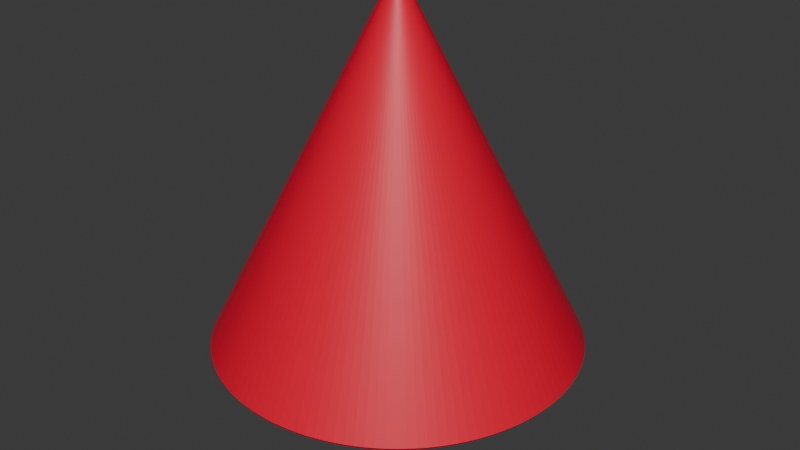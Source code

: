 # Source: cono2.blend  (saved by Blender 4.2.66; exported with 4.5.12 LTS)
import bpy
from mathutils import Matrix  # noqa: F401  (used for matrix-valued properties, if any)

bpy.ops.wm.read_factory_settings(use_empty=True)
scene = bpy.context.scene
scene.name = 'Scene'

# ---- collections
col_collection = bpy.data.collections.new('Collection'); scene.collection.children.link(col_collection)

# ---- materials (node trees are filled in below, after node groups)
mat_material_001 = bpy.data.materials.new('Material.001')

# ---- material node trees
mat_material_001.use_nodes = True; mat_material_001.node_tree.nodes.clear()
_N = mat_material_001.node_tree.nodes; _L = mat_material_001.node_tree.links
n0 = _N.new('ShaderNodeBsdfPrincipled'); n0.name = 'Principled BSDF'; n0.location = (10, 300)
n0.inputs[0].default_value = (0.8004, 0.0, 0.03067, 1.0)
n1 = _N.new('ShaderNodeOutputMaterial'); n1.name = 'Material Output'; n1.location = (300, 300)
_L.new(n0.outputs[0], n1.inputs[0])
n1.is_active_output = True

# ---- world
world_world = bpy.data.worlds.new('World'); scene.world = world_world
world_world.use_nodes = True; world_world.node_tree.nodes.clear()
_N = world_world.node_tree.nodes; _L = world_world.node_tree.links
n0 = _N.new('ShaderNodeOutputWorld'); n0.name = 'World Output'; n0.location = (300, 300)
n1 = _N.new('ShaderNodeBackground'); n1.name = 'Background'; n1.location = (10, 300)
n1.inputs[0].default_value = (0.05088, 0.05088, 0.05088, 1.0)
_L.new(n1.outputs[0], n0.inputs[0])
n0.is_active_output = True
world_world.color = (0.05088, 0.05088, 0.05088)
world_world.sun_shadow_jitter_overblur = 0.0

# ---- meshes
me_cone_002 = bpy.data.meshes.new('Cone.002')
me_cone_002.from_pydata([(0.0, 0.0, 1.0), (2.91e-11, 0.9811, -1.0), (0.0, 0.9915, -0.9831), (0.04814, 0.9799, -1.0), (0.04865, 0.9903, -0.9831), (0.09616, 0.9763, -1.0), (0.09719, 0.9868, -0.9831), (0.144, 0.9705, -1.0), (0.1455, 0.9808, -0.9831), (0.1914, 0.9622, -1.0), (0.1934, 0.9725, -0.9831), (0.2384, 0.9517, -1.0), (0.2409, 0.9618, -0.9831), (0.2848, 0.9388, -1.0), (0.2878, 0.9488, -0.9831), (0.3305, 0.9237, -1.0), (0.334, 0.9336, -0.9831), (0.3754, 0.9064, -1.0), (0.3794, 0.9161, -0.9831), (0.4195, 0.8869, -1.0), (0.4239, 0.8963, -0.9831), (0.4625, 0.8652, -1.0), (0.4674, 0.8745, -0.9831), (0.5044, 0.8415, -1.0), (0.5098, 0.8505, -0.9831), (0.5451, 0.8157, -1.0), (0.5509, 0.8244, -0.9831), (0.5844, 0.788, -1.0), (0.5907, 0.7964, -0.9831), (0.6224, 0.7584, -1.0), (0.629, 0.7665, -0.9831), (0.6588, 0.7269, -1.0), (0.6659, 0.7347, -0.9831), (0.6937, 0.6937, -1.0), (0.7011, 0.7011, -0.9831), (0.7269, 0.6588, -1.0), (0.7347, 0.6659, -0.9831), (0.7584, 0.6224, -1.0), (0.7665, 0.629, -0.9831), (0.788, 0.5844, -1.0), (0.7964, 0.5907, -0.9831), (0.8157, 0.5451, -1.0), (0.8244, 0.5509, -0.9831), (0.8415, 0.5044, -1.0), (0.8505, 0.5098, -0.9831), (0.8652, 0.4625, -1.0), (0.8745, 0.4674, -0.9831), (0.8869, 0.4195, -1.0), (0.8963, 0.4239, -0.9831), (0.9064, 0.3754, -1.0), (0.9161, 0.3794, -0.9831), (0.9237, 0.3305, -1.0), (0.9336, 0.334, -0.9831), (0.9388, 0.2848, -1.0), (0.9488, 0.2878, -0.9831), (0.9517, 0.2384, -1.0), (0.9618, 0.2409, -0.9831), (0.9622, 0.1914, -1.0), (0.9725, 0.1934, -0.9831), (0.9705, 0.144, -1.0), (0.9808, 0.1455, -0.9831), (0.9763, 0.09616, -1.0), (0.9868, 0.09719, -0.9831), (0.9799, 0.04814, -1.0), (0.9903, 0.04865, -0.9831), (0.9811, -2.91e-11, -1.0), (0.9915, 0.0, -0.9831), (0.9799, -0.04814, -1.0), (0.9903, -0.04865, -0.9831), (0.9763, -0.09616, -1.0), (0.9868, -0.09719, -0.9831), (0.9705, -0.144, -1.0), (0.9808, -0.1455, -0.9831), (0.9622, -0.1914, -1.0), (0.9725, -0.1934, -0.9831), (0.9517, -0.2384, -1.0), (0.9618, -0.2409, -0.9831), (0.9388, -0.2848, -1.0), (0.9488, -0.2878, -0.9831), (0.9237, -0.3305, -1.0), (0.9336, -0.334, -0.9831), (0.9064, -0.3754, -1.0), (0.9161, -0.3794, -0.9831), (0.8869, -0.4195, -1.0), (0.8963, -0.4239, -0.9831), (0.8652, -0.4625, -1.0), (0.8745, -0.4674, -0.9831), (0.8415, -0.5044, -1.0), (0.8505, -0.5098, -0.9831), (0.8157, -0.5451, -1.0), (0.8244, -0.5509, -0.9831), (0.788, -0.5844, -1.0), (0.7964, -0.5907, -0.9831), (0.7584, -0.6224, -1.0), (0.7665, -0.629, -0.9831), (0.7269, -0.6588, -1.0), (0.7347, -0.6659, -0.9831), (0.6937, -0.6937, -1.0), (0.7011, -0.7011, -0.9831), (0.6588, -0.7269, -1.0), (0.6659, -0.7347, -0.9831), (0.6224, -0.7584, -1.0), (0.629, -0.7665, -0.9831), (0.5844, -0.788, -1.0), (0.5907, -0.7964, -0.9831), (0.5451, -0.8157, -1.0), (0.5509, -0.8244, -0.9831), (0.5044, -0.8415, -1.0), (0.5098, -0.8505, -0.9831), (0.4625, -0.8652, -1.0), (0.4674, -0.8745, -0.9831), (0.4195, -0.8869, -1.0), (0.4239, -0.8963, -0.9831), (0.3754, -0.9064, -1.0), (0.3794, -0.9161, -0.9831), (0.3305, -0.9237, -1.0), (0.334, -0.9336, -0.9831), (0.2848, -0.9388, -1.0), (0.2878, -0.9488, -0.9831), (0.2384, -0.9517, -1.0), (0.2409, -0.9618, -0.9831), (0.1914, -0.9622, -1.0), (0.1934, -0.9725, -0.9831), (0.144, -0.9705, -1.0), (0.1455, -0.9808, -0.9831), (0.09616, -0.9763, -1.0), (0.09719, -0.9868, -0.9831), (0.04814, -0.9799, -1.0), (0.04865, -0.9903, -0.9831), (-2.91e-11, -0.9811, -1.0), (0.0, -0.9915, -0.9831), (-0.04814, -0.9799, -1.0), (-0.04865, -0.9903, -0.9831), (-0.09616, -0.9763, -1.0), (-0.09719, -0.9868, -0.9831), (-0.144, -0.9705, -1.0), (-0.1455, -0.9808, -0.9831), (-0.1914, -0.9622, -1.0), (-0.1934, -0.9725, -0.9831), (-0.2384, -0.9517, -1.0), (-0.2409, -0.9618, -0.9831), (-0.2848, -0.9388, -1.0), (-0.2878, -0.9488, -0.9831), (-0.3305, -0.9237, -1.0), (-0.334, -0.9336, -0.9831), (-0.3754, -0.9064, -1.0), (-0.3794, -0.9161, -0.9831), (-0.4195, -0.8869, -1.0), (-0.4239, -0.8963, -0.9831), (-0.4625, -0.8652, -1.0), (-0.4674, -0.8745, -0.9831), (-0.5044, -0.8415, -1.0), (-0.5098, -0.8505, -0.9831), (-0.5451, -0.8157, -1.0), (-0.5509, -0.8244, -0.9831), (-0.5844, -0.788, -1.0), (-0.5907, -0.7964, -0.9831), (-0.6224, -0.7584, -1.0), (-0.629, -0.7665, -0.9831), (-0.6588, -0.7269, -1.0), (-0.6659, -0.7347, -0.9831), (-0.6937, -0.6937, -1.0), (-0.7011, -0.7011, -0.9831), (-0.7269, -0.6588, -1.0), (-0.7347, -0.6659, -0.9831), (-0.7584, -0.6224, -1.0), (-0.7665, -0.629, -0.9831), (-0.788, -0.5844, -1.0), (-0.7964, -0.5907, -0.9831), (-0.8157, -0.5451, -1.0), (-0.8244, -0.5509, -0.9831), (-0.8415, -0.5044, -1.0), (-0.8505, -0.5098, -0.9831), (-0.8652, -0.4625, -1.0), (-0.8745, -0.4674, -0.9831), (-0.8869, -0.4195, -1.0), (-0.8963, -0.4239, -0.9831), (-0.9064, -0.3754, -1.0), (-0.9161, -0.3794, -0.9831), (-0.9237, -0.3305, -1.0), (-0.9336, -0.334, -0.9831), (-0.9388, -0.2848, -1.0), (-0.9488, -0.2878, -0.9831), (-0.9517, -0.2384, -1.0), (-0.9618, -0.2409, -0.9831), (-0.9622, -0.1914, -1.0), (-0.9725, -0.1934, -0.9831), (-0.9705, -0.144, -1.0), (-0.9808, -0.1455, -0.9831), (-0.9763, -0.09616, -1.0), (-0.9868, -0.09719, -0.9831), (-0.9799, -0.04814, -1.0), (-0.9903, -0.04865, -0.9831), (-0.9811, 2.91e-11, -1.0), (-0.9915, 0.0, -0.9831), (-0.9799, 0.04814, -1.0), (-0.9903, 0.04865, -0.9831), (-0.9763, 0.09616, -1.0), (-0.9868, 0.09719, -0.9831), (-0.9705, 0.144, -1.0), (-0.9808, 0.1455, -0.9831), (-0.9622, 0.1914, -1.0), (-0.9725, 0.1934, -0.9831), (-0.9517, 0.2384, -1.0), (-0.9618, 0.2409, -0.9831), (-0.9388, 0.2848, -1.0), (-0.9488, 0.2878, -0.9831), (-0.9237, 0.3305, -1.0), (-0.9336, 0.334, -0.9831), (-0.9064, 0.3754, -1.0), (-0.9161, 0.3794, -0.9831), (-0.8869, 0.4195, -1.0), (-0.8963, 0.4239, -0.9831), (-0.8652, 0.4625, -1.0), (-0.8745, 0.4674, -0.9831), (-0.8415, 0.5044, -1.0), (-0.8505, 0.5098, -0.9831), (-0.8157, 0.5451, -1.0), (-0.8244, 0.5509, -0.9831), (-0.788, 0.5844, -1.0), (-0.7964, 0.5907, -0.9831), (-0.7584, 0.6224, -1.0), (-0.7665, 0.629, -0.9831), (-0.7269, 0.6588, -1.0), (-0.7347, 0.6659, -0.9831), (-0.6937, 0.6937, -1.0), (-0.7011, 0.7011, -0.9831), (-0.6588, 0.7269, -1.0), (-0.6659, 0.7347, -0.9831), (-0.6224, 0.7584, -1.0), (-0.629, 0.7665, -0.9831), (-0.5844, 0.788, -1.0), (-0.5907, 0.7964, -0.9831), (-0.5451, 0.8157, -1.0), (-0.5509, 0.8244, -0.9831), (-0.5044, 0.8415, -1.0), (-0.5098, 0.8505, -0.9831), (-0.4625, 0.8652, -1.0), (-0.4674, 0.8745, -0.9831), (-0.4195, 0.8869, -1.0), (-0.4239, 0.8963, -0.9831), (-0.3754, 0.9064, -1.0), (-0.3794, 0.9161, -0.9831), (-0.3305, 0.9237, -1.0), (-0.334, 0.9336, -0.9831), (-0.2848, 0.9388, -1.0), (-0.2878, 0.9488, -0.9831), (-0.2384, 0.9517, -1.0), (-0.2409, 0.9618, -0.9831), (-0.1914, 0.9622, -1.0), (-0.1934, 0.9725, -0.9831), (-0.144, 0.9705, -1.0), (-0.1455, 0.9808, -0.9831), (-0.09616, 0.9763, -1.0), (-0.09719, 0.9868, -0.9831), (-0.04814, 0.9799, -1.0), (-0.04865, 0.9903, -0.9831)], [], [(256, 0, 2), (6, 0, 8), (8, 0, 10), (10, 0, 12), (12, 0, 14), (14, 0, 16), (16, 0, 18), (18, 0, 20), (20, 0, 22), (22, 0, 24), (24, 0, 26), (26, 0, 28), (28, 0, 30), (30, 0, 32), (32, 0, 34), (34, 0, 36), (36, 0, 38), (38, 0, 40), (40, 0, 42), (42, 0, 44), (44, 0, 46), (46, 0, 48), (48, 0, 50), (50, 0, 52), (52, 0, 54), (54, 0, 56), (56, 0, 58), (58, 0, 60), (60, 0, 62), (62, 0, 64), (64, 0, 66), (66, 0, 68), (68, 0, 70), (70, 0, 72), (72, 0, 74), (74, 0, 76), (76, 0, 78), (78, 0, 80), (80, 0, 82), (82, 0, 84), (84, 0, 86), (86, 0, 88), (88, 0, 90), (90, 0, 92), (92, 0, 94), (94, 0, 96), (96, 0, 98), (98, 0, 100), (100, 0, 102), (102, 0, 104), (104, 0, 106), (106, 0, 108), (108, 0, 110), (110, 0, 112), (112, 0, 114), (114, 0, 116), (116, 0, 118), (118, 0, 120), (120, 0, 122), (122, 0, 124), (124, 0, 126), (126, 0, 128), (128, 0, 130), (130, 0, 132), (132, 0, 134), (134, 0, 136), (136, 0, 138), (138, 0, 140), (140, 0, 142), (142, 0, 144), (144, 0, 146), (146, 0, 148), (148, 0, 150), (150, 0, 152), (152, 0, 154), (154, 0, 156), (156, 0, 158), (158, 0, 160), (160, 0, 162), (162, 0, 164), (164, 0, 166), (166, 0, 168), (168, 0, 170), (170, 0, 172), (172, 0, 174), (174, 0, 176), (176, 0, 178), (178, 0, 180), (180, 0, 182), (182, 0, 184), (184, 0, 186), (186, 0, 188), (188, 0, 190), (190, 0, 192), (192, 0, 194), (194, 0, 196), (196, 0, 198), (198, 0, 200), (200, 0, 202), (202, 0, 204), (204, 0, 206), (206, 0, 208), (208, 0, 210), (210, 0, 212), (212, 0, 214), (214, 0, 216), (216, 0, 218), (218, 0, 220), (220, 0, 222), (222, 0, 224), (224, 0, 226), (226, 0, 228), (228, 0, 230), (230, 0, 232), (232, 0, 234), (234, 0, 236), (236, 0, 238), (238, 0, 240), (240, 0, 242), (242, 0, 244), (244, 0, 246), (246, 0, 248), (248, 0, 250), (250, 0, 252), (252, 0, 254), (254, 0, 256), (2, 0, 4), (4, 0, 6), (2, 4, 3, 1), (4, 6, 5, 3), (6, 8, 7, 5), (8, 10, 9, 7), (10, 12, 11, 9), (12, 14, 13, 11), (14, 16, 15, 13), (16, 18, 17, 15), (18, 20, 19, 17), (20, 22, 21, 19), (22, 24, 23, 21), (24, 26, 25, 23), (26, 28, 27, 25), (28, 30, 29, 27), (30, 32, 31, 29), (32, 34, 33, 31), (34, 36, 35, 33), (36, 38, 37, 35), (38, 40, 39, 37), (40, 42, 41, 39), (42, 44, 43, 41), (44, 46, 45, 43), (46, 48, 47, 45), (48, 50, 49, 47), (50, 52, 51, 49), (52, 54, 53, 51), (54, 56, 55, 53), (56, 58, 57, 55), (58, 60, 59, 57), (60, 62, 61, 59), (62, 64, 63, 61), (64, 66, 65, 63), (66, 68, 67, 65), (68, 70, 69, 67), (70, 72, 71, 69), (72, 74, 73, 71), (74, 76, 75, 73), (76, 78, 77, 75), (78, 80, 79, 77), (80, 82, 81, 79), (82, 84, 83, 81), (84, 86, 85, 83), (86, 88, 87, 85), (88, 90, 89, 87), (90, 92, 91, 89), (92, 94, 93, 91), (94, 96, 95, 93), (96, 98, 97, 95), (98, 100, 99, 97), (100, 102, 101, 99), (102, 104, 103, 101), (104, 106, 105, 103), (106, 108, 107, 105), (108, 110, 109, 107), (110, 112, 111, 109), (112, 114, 113, 111), (114, 116, 115, 113), (116, 118, 117, 115), (118, 120, 119, 117), (120, 122, 121, 119), (122, 124, 123, 121), (124, 126, 125, 123), (126, 128, 127, 125), (128, 130, 129, 127), (130, 132, 131, 129), (132, 134, 133, 131), (134, 136, 135, 133), (136, 138, 137, 135), (138, 140, 139, 137), (140, 142, 141, 139), (142, 144, 143, 141), (144, 146, 145, 143), (146, 148, 147, 145), (148, 150, 149, 147), (150, 152, 151, 149), (152, 154, 153, 151), (154, 156, 155, 153), (156, 158, 157, 155), (158, 160, 159, 157), (160, 162, 161, 159), (162, 164, 163, 161), (164, 166, 165, 163), (166, 168, 167, 165), (168, 170, 169, 167), (170, 172, 171, 169), (172, 174, 173, 171), (174, 176, 175, 173), (176, 178, 177, 175), (178, 180, 179, 177), (180, 182, 181, 179), (182, 184, 183, 181), (184, 186, 185, 183), (186, 188, 187, 185), (188, 190, 189, 187), (190, 192, 191, 189), (192, 194, 193, 191), (194, 196, 195, 193), (196, 198, 197, 195), (198, 200, 199, 197), (200, 202, 201, 199), (202, 204, 203, 201), (204, 206, 205, 203), (206, 208, 207, 205), (208, 210, 209, 207), (210, 212, 211, 209), (212, 214, 213, 211), (214, 216, 215, 213), (216, 218, 217, 215), (218, 220, 219, 217), (220, 222, 221, 219), (222, 224, 223, 221), (224, 226, 225, 223), (226, 228, 227, 225), (228, 230, 229, 227), (230, 232, 231, 229), (232, 234, 233, 231), (234, 236, 235, 233), (236, 238, 237, 235), (238, 240, 239, 237), (240, 242, 241, 239), (242, 244, 243, 241), (244, 246, 245, 243), (246, 248, 247, 245), (248, 250, 249, 247), (250, 252, 251, 249), (252, 254, 253, 251), (254, 256, 255, 253), (256, 2, 1, 255), (1, 3, 5, 7, 9, 11, 13, 15, 17, 19, 21, 23, 25, 27, 29, 31, 33, 35, 37, 39, 41, 43, 45, 47, 49, 51, 53, 55, 57, 59, 61, 63, 65, 67, 69, 71, 73, 75, 77, 79, 81, 83, 85, 87, 89, 91, 93, 95, 97, 99, 101, 103, 105, 107, 109, 111, 113, 115, 117, 119, 121, 123, 125, 127, 129, 131, 133, 135, 137, 139, 141, 143, 145, 147, 149, 151, 153, 155, 157, 159, 161, 163, 165, 167, 169, 171, 173, 175, 177, 179, 181, 183, 185, 187, 189, 191, 193, 195, 197, 199, 201, 203, 205, 207, 209, 211, 213, 215, 217, 219, 221, 223, 225, 227, 229, 231, 233, 235, 237, 239, 241, 243, 245, 247, 249, 251, 253, 255)])
_uv = me_cone_002.uv_layers.new(name='UVMap')
_uv.uv.foreach_set('vector', [0.2383, 0.4877, 0.25, 0.25, 0.25, 0.488, 0.2733, 0.4868, 0.25, 0.25, 0.2849, 0.4854, 0.2849, 0.4854, 0.25, 0.25, 0.2964, 0.4834, 0.2964, 0.4834, 0.25, 0.25, 0.3078, 0.4808, 0.3078, 0.4808, 0.25, 0.25, 0.3191, 0.4777, 0.3191, 0.4777, 0.25, 0.25, 0.3302, 0.4741, 0.3302, 0.4741, 0.25, 0.25, 0.3411, 0.4699, 0.3411, 0.4699, 0.25, 0.25, 0.3517, 0.4651, 0.3517, 0.4651, 0.25, 0.25, 0.3622, 0.4599, 0.3622, 0.4599, 0.25, 0.25, 0.3723, 0.4541, 0.3723, 0.4541, 0.25, 0.25, 0.3822, 0.4479, 0.3822, 0.4479, 0.25, 0.25, 0.3918, 0.4411, 0.3918, 0.4411, 0.25, 0.25, 0.401, 0.434, 0.401, 0.434, 0.25, 0.25, 0.4098, 0.4263, 0.4098, 0.4263, 0.25, 0.25, 0.4183, 0.4183, 0.4183, 0.4183, 0.25, 0.25, 0.4263, 0.4098, 0.4263, 0.4098, 0.25, 0.25, 0.434, 0.401, 0.434, 0.401, 0.25, 0.25, 0.4411, 0.3918, 0.4411, 0.3918, 0.25, 0.25, 0.4479, 0.3822, 0.4479, 0.3822, 0.25, 0.25, 0.4541, 0.3723, 0.4541, 0.3723, 0.25, 0.25, 0.4599, 0.3622, 0.4599, 0.3622, 0.25, 0.25, 0.4651, 0.3517, 0.4651, 0.3517, 0.25, 0.25, 0.4699, 0.3411, 0.4699, 0.3411, 0.25, 0.25, 0.4741, 0.3302, 0.4741, 0.3302, 0.25, 0.25, 0.4777, 0.3191, 0.4777, 0.3191, 0.25, 0.25, 0.4808, 0.3078, 0.4808, 0.3078, 0.25, 0.25, 0.4834, 0.2964, 0.4834, 0.2964, 0.25, 0.25, 0.4854, 0.2849, 0.4854, 0.2849, 0.25, 0.25, 0.4868, 0.2733, 0.4868, 0.2733, 0.25, 0.25, 0.4877, 0.2617, 0.4877, 0.2617, 0.25, 0.25, 0.488, 0.25, 0.488, 0.25, 0.25, 0.25, 0.4877, 0.2383, 0.4877, 0.2383, 0.25, 0.25, 0.4868, 0.2267, 0.4868, 0.2267, 0.25, 0.25, 0.4854, 0.2151, 0.4854, 0.2151, 0.25, 0.25, 0.4834, 0.2036, 0.4834, 0.2036, 0.25, 0.25, 0.4808, 0.1922, 0.4808, 0.1922, 0.25, 0.25, 0.4777, 0.1809, 0.4777, 0.1809, 0.25, 0.25, 0.4741, 0.1698, 0.4741, 0.1698, 0.25, 0.25, 0.4699, 0.1589, 0.4699, 0.1589, 0.25, 0.25, 0.4651, 0.1483, 0.4651, 0.1483, 0.25, 0.25, 0.4599, 0.1378, 0.4599, 0.1378, 0.25, 0.25, 0.4541, 0.1277, 0.4541, 0.1277, 0.25, 0.25, 0.4479, 0.1178, 0.4479, 0.1178, 0.25, 0.25, 0.4411, 0.1082, 0.4411, 0.1082, 0.25, 0.25, 0.434, 0.09903, 0.434, 0.09903, 0.25, 0.25, 0.4263, 0.09019, 0.4263, 0.09019, 0.25, 0.25, 0.4183, 0.08173, 0.4183, 0.08173, 0.25, 0.25, 0.4098, 0.07368, 0.4098, 0.07368, 0.25, 0.25, 0.401, 0.06605, 0.401, 0.06605, 0.25, 0.25, 0.3918, 0.05886, 0.3918, 0.05886, 0.25, 0.25, 0.3822, 0.05214, 0.3822, 0.05214, 0.25, 0.25, 0.3723, 0.04589, 0.3723, 0.04589, 0.25, 0.25, 0.3622, 0.04013, 0.3622, 0.04013, 0.25, 0.25, 0.3517, 0.03488, 0.3517, 0.03488, 0.25, 0.25, 0.3411, 0.03015, 0.3411, 0.03015, 0.25, 0.25, 0.3302, 0.02594, 0.3302, 0.02594, 0.25, 0.25, 0.3191, 0.02228, 0.3191, 0.02228, 0.25, 0.25, 0.3078, 0.01916, 0.3078, 0.01916, 0.25, 0.25, 0.2964, 0.0166, 0.2964, 0.0166, 0.25, 0.25, 0.2849, 0.01461, 0.2849, 0.01461, 0.25, 0.25, 0.2733, 0.01318, 0.2733, 0.01318, 0.25, 0.25, 0.2617, 0.01232, 0.2617, 0.01232, 0.25, 0.25, 0.25, 0.01203, 0.25, 0.01203, 0.25, 0.25, 0.2383, 0.01232, 0.2383, 0.01232, 0.25, 0.25, 0.2267, 0.01318, 0.2267, 0.01318, 0.25, 0.25, 0.2151, 0.01461, 0.2151, 0.01461, 0.25, 0.25, 0.2036, 0.0166, 0.2036, 0.0166, 0.25, 0.25, 0.1922, 0.01916, 0.1922, 0.01916, 0.25, 0.25, 0.1809, 0.02228, 0.1809, 0.02228, 0.25, 0.25, 0.1698, 0.02594, 0.1698, 0.02594, 0.25, 0.25, 0.1589, 0.03015, 0.1589, 0.03015, 0.25, 0.25, 0.1483, 0.03488, 0.1483, 0.03488, 0.25, 0.25, 0.1378, 0.04013, 0.1378, 0.04013, 0.25, 0.25, 0.1277, 0.04589, 0.1277, 0.04589, 0.25, 0.25, 0.1178, 0.05214, 0.1178, 0.05214, 0.25, 0.25, 0.1082, 0.05886, 0.1082, 0.05886, 0.25, 0.25, 0.09903, 0.06605, 0.09903, 0.06605, 0.25, 0.25, 0.09019, 0.07368, 0.09019, 0.07368, 0.25, 0.25, 0.08173, 0.08173, 0.08173, 0.08173, 0.25, 0.25, 0.07368, 0.09019, 0.07368, 0.09019, 0.25, 0.25, 0.06605, 0.09903, 0.06605, 0.09903, 0.25, 0.25, 0.05886, 0.1082, 0.05886, 0.1082, 0.25, 0.25, 0.05214, 0.1178, 0.05214, 0.1178, 0.25, 0.25, 0.04589, 0.1277, 0.04589, 0.1277, 0.25, 0.25, 0.04013, 0.1378, 0.04013, 0.1378, 0.25, 0.25, 0.03488, 0.1483, 0.03488, 0.1483, 0.25, 0.25, 0.03015, 0.1589, 0.03015, 0.1589, 0.25, 0.25, 0.02594, 0.1698, 0.02594, 0.1698, 0.25, 0.25, 0.02228, 0.1809, 0.02228, 0.1809, 0.25, 0.25, 0.01916, 0.1922, 0.01916, 0.1922, 0.25, 0.25, 0.0166, 0.2036, 0.0166, 0.2036, 0.25, 0.25, 0.01461, 0.2151, 0.01461, 0.2151, 0.25, 0.25, 0.01318, 0.2267, 0.01318, 0.2267, 0.25, 0.25, 0.01232, 0.2383, 0.01232, 0.2383, 0.25, 0.25, 0.01203, 0.25, 0.01203, 0.25, 0.25, 0.25, 0.01232, 0.2617, 0.01232, 0.2617, 0.25, 0.25, 0.01318, 0.2733, 0.01318, 0.2733, 0.25, 0.25, 0.01461, 0.2849, 0.01461, 0.2849, 0.25, 0.25, 0.0166, 0.2964, 0.0166, 0.2964, 0.25, 0.25, 0.01916, 0.3078, 0.01916, 0.3078, 0.25, 0.25, 0.02228, 0.3191, 0.02228, 0.3191, 0.25, 0.25, 0.02594, 0.3302, 0.02594, 0.3302, 0.25, 0.25, 0.03015, 0.3411, 0.03015, 0.3411, 0.25, 0.25, 0.03488, 0.3517, 0.03488, 0.3517, 0.25, 0.25, 0.04013, 0.3622, 0.04013, 0.3622, 0.25, 0.25, 0.04589, 0.3723, 0.04589, 0.3723, 0.25, 0.25, 0.05214, 0.3822, 0.05214, 0.3822, 0.25, 0.25, 0.05886, 0.3918, 0.05886, 0.3918, 0.25, 0.25, 0.06605, 0.401, 0.06605, 0.401, 0.25, 0.25, 0.07368, 0.4098, 0.07368, 0.4098, 0.25, 0.25, 0.08173, 0.4183, 0.08173, 0.4183, 0.25, 0.25, 0.09019, 0.4263, 0.09019, 0.4263, 0.25, 0.25, 0.09903, 0.434, 0.09903, 0.434, 0.25, 0.25, 0.1082, 0.4411, 0.1082, 0.4411, 0.25, 0.25, 0.1178, 0.4479, 0.1178, 0.4479, 0.25, 0.25, 0.1277, 0.4541, 0.1277, 0.4541, 0.25, 0.25, 0.1378, 0.4599, 0.1378, 0.4599, 0.25, 0.25, 0.1483, 0.4651, 0.1483, 0.4651, 0.25, 0.25, 0.1589, 0.4699, 0.1589, 0.4699, 0.25, 0.25, 0.1698, 0.4741, 0.1698, 0.4741, 0.25, 0.25, 0.1809, 0.4777, 0.1809, 0.4777, 0.25, 0.25, 0.1922, 0.4808, 0.1922, 0.4808, 0.25, 0.25, 0.2036, 0.4834, 0.2036, 0.4834, 0.25, 0.25, 0.2151, 0.4854, 0.2151, 0.4854, 0.25, 0.25, 0.2267, 0.4868, 0.2267, 0.4868, 0.25, 0.25, 0.2383, 0.4877, 0.25, 0.488, 0.25, 0.25, 0.2617, 0.4877, 0.2617, 0.4877, 0.25, 0.25, 0.2733, 0.4868, 0.75, 0.49, 0.7617, 0.4897, 0.7616, 0.4852, 0.75, 0.4855, 0.7618, 0.4897, 0.7735, 0.4888, 0.7731, 0.4843, 0.7616, 0.4852, 0.7736, 0.4888, 0.7852, 0.4874, 0.7845, 0.4829, 0.7731, 0.4843, 0.7853, 0.4874, 0.7968, 0.4854, 0.7959, 0.4809, 0.7845, 0.4829, 0.7969, 0.4854, 0.8083, 0.4828, 0.8072, 0.4784, 0.7959, 0.4809, 0.8084, 0.4828, 0.8196, 0.4797, 0.8183, 0.4753, 0.8072, 0.4784, 0.8197, 0.4797, 0.8308, 0.476, 0.8293, 0.4717, 0.8183, 0.4753, 0.8309, 0.476, 0.8418, 0.4717, 0.8401, 0.4675, 0.8293, 0.4717, 0.8419, 0.4717, 0.8526, 0.467, 0.8507, 0.4629, 0.8401, 0.4675, 0.8527, 0.4669, 0.8631, 0.4617, 0.861, 0.4577, 0.8507, 0.4629, 0.8632, 0.4616, 0.8733, 0.4559, 0.871, 0.452, 0.861, 0.4577, 0.8734, 0.4558, 0.8833, 0.4496, 0.8808, 0.4458, 0.871, 0.452, 0.8834, 0.4495, 0.8929, 0.4428, 0.8903, 0.4391, 0.8808, 0.4458, 0.893, 0.4427, 0.9022, 0.4356, 0.8994, 0.432, 0.8903, 0.4391, 0.9023, 0.4355, 0.9111, 0.4279, 0.9081, 0.4245, 0.8994, 0.432, 0.9112, 0.4278, 0.9197, 0.4197, 0.9165, 0.4165, 0.9081, 0.4245, 0.9197, 0.4197, 0.9278, 0.4112, 0.9245, 0.4081, 0.9165, 0.4165, 0.9279, 0.4111, 0.9355, 0.4023, 0.932, 0.3994, 0.9245, 0.4081, 0.9356, 0.4022, 0.9427, 0.393, 0.9391, 0.3903, 0.932, 0.3994, 0.9428, 0.3929, 0.9495, 0.3834, 0.9458, 0.3808, 0.9391, 0.3903, 0.9496, 0.3833, 0.9558, 0.3734, 0.952, 0.371, 0.9458, 0.3808, 0.9559, 0.3733, 0.9616, 0.3632, 0.9577, 0.361, 0.952, 0.371, 0.9617, 0.3631, 0.9669, 0.3527, 0.9629, 0.3507, 0.9577, 0.361, 0.967, 0.3526, 0.9717, 0.3419, 0.9675, 0.3401, 0.9629, 0.3507, 0.9717, 0.3418, 0.976, 0.3309, 0.9717, 0.3293, 0.9675, 0.3401, 0.976, 0.3308, 0.9797, 0.3197, 0.9753, 0.3183, 0.9717, 0.3293, 0.9797, 0.3196, 0.9828, 0.3084, 0.9784, 0.3072, 0.9753, 0.3183, 0.9828, 0.3083, 0.9854, 0.2969, 0.9809, 0.2959, 0.9784, 0.3072, 0.9854, 0.2968, 0.9874, 0.2853, 0.9829, 0.2845, 0.9809, 0.2959, 0.9874, 0.2852, 0.9888, 0.2736, 0.9843, 0.2731, 0.9829, 0.2845, 0.9888, 0.2735, 0.9897, 0.2618, 0.9852, 0.2616, 0.9843, 0.2731, 0.9897, 0.2617, 0.99, 0.25, 0.9855, 0.25, 0.9852, 0.2616, 0.99, 0.25, 0.9897, 0.2383, 0.9852, 0.2384, 0.9855, 0.25, 0.9897, 0.2382, 0.9888, 0.2265, 0.9843, 0.2269, 0.9852, 0.2384, 0.9888, 0.2264, 0.9874, 0.2148, 0.9829, 0.2155, 0.9843, 0.2269, 0.9874, 0.2147, 0.9854, 0.2032, 0.9809, 0.2041, 0.9829, 0.2155, 0.9854, 0.2031, 0.9828, 0.1917, 0.9784, 0.1928, 0.9809, 0.2041, 0.9828, 0.1916, 0.9797, 0.1804, 0.9753, 0.1817, 0.9784, 0.1928, 0.9797, 0.1803, 0.976, 0.1692, 0.9717, 0.1707, 0.9753, 0.1817, 0.976, 0.1691, 0.9717, 0.1582, 0.9675, 0.1599, 0.9717, 0.1707, 0.9717, 0.1581, 0.967, 0.1474, 0.9629, 0.1493, 0.9675, 0.1599, 0.9669, 0.1473, 0.9617, 0.1369, 0.9577, 0.139, 0.9629, 0.1493, 0.9616, 0.1368, 0.9559, 0.1267, 0.952, 0.129, 0.9577, 0.139, 0.9558, 0.1266, 0.9496, 0.1167, 0.9458, 0.1192, 0.952, 0.129, 0.9495, 0.1166, 0.9428, 0.1071, 0.9391, 0.1097, 0.9458, 0.1192, 0.9427, 0.107, 0.9356, 0.09778, 0.932, 0.1006, 0.9391, 0.1097, 0.9355, 0.09771, 0.9279, 0.08886, 0.9245, 0.09188, 0.932, 0.1006, 0.9278, 0.08879, 0.9197, 0.08033, 0.9165, 0.08351, 0.9245, 0.09188, 0.9197, 0.08026, 0.9112, 0.07221, 0.9081, 0.07554, 0.9165, 0.08351, 0.9111, 0.07214, 0.9023, 0.06451, 0.8994, 0.06799, 0.9081, 0.07554, 0.9022, 0.06445, 0.893, 0.05726, 0.8903, 0.06088, 0.8994, 0.06799, 0.8929, 0.0572, 0.8834, 0.05048, 0.8808, 0.05422, 0.8903, 0.06088, 0.8833, 0.05042, 0.8734, 0.04417, 0.871, 0.04804, 0.8808, 0.05422, 0.8733, 0.04412, 0.8632, 0.03836, 0.861, 0.04235, 0.871, 0.04804, 0.8631, 0.03832, 0.8527, 0.03306, 0.8507, 0.03715, 0.861, 0.04235, 0.8526, 0.03302, 0.8419, 0.02829, 0.8401, 0.03247, 0.8507, 0.03715, 0.8418, 0.02825, 0.8309, 0.02405, 0.8293, 0.02831, 0.8401, 0.03247, 0.8308, 0.02401, 0.8197, 0.02035, 0.8183, 0.02468, 0.8293, 0.02831, 0.8196, 0.02032, 0.8084, 0.01721, 0.8072, 0.0216, 0.8183, 0.02468, 0.8083, 0.01718, 0.7969, 0.01462, 0.7959, 0.01907, 0.8072, 0.0216, 0.7968, 0.0146, 0.7853, 0.01261, 0.7845, 0.01709, 0.7959, 0.01907, 0.7852, 0.01259, 0.7736, 0.01116, 0.7731, 0.01568, 0.7845, 0.01709, 0.7735, 0.01115, 0.7618, 0.01029, 0.7616, 0.01483, 0.7731, 0.01568, 0.7617, 0.01029, 0.75, 0.01, 0.75, 0.01454, 0.7616, 0.01483, 0.75, 0.01, 0.7383, 0.01029, 0.7384, 0.01483, 0.75, 0.01454, 0.7382, 0.01029, 0.7265, 0.01115, 0.7269, 0.01568, 0.7384, 0.01483, 0.7264, 0.01116, 0.7148, 0.01259, 0.7155, 0.01709, 0.7269, 0.01568, 0.7147, 0.01261, 0.7032, 0.0146, 0.7041, 0.01907, 0.7155, 0.01709, 0.7031, 0.01462, 0.6917, 0.01718, 0.6928, 0.0216, 0.7041, 0.01907, 0.6916, 0.01721, 0.6804, 0.02032, 0.6817, 0.02468, 0.6928, 0.0216, 0.6803, 0.02035, 0.6692, 0.02401, 0.6707, 0.02831, 0.6817, 0.02468, 0.6691, 0.02405, 0.6582, 0.02825, 0.6599, 0.03247, 0.6707, 0.02831, 0.6581, 0.02829, 0.6474, 0.03302, 0.6493, 0.03715, 0.6599, 0.03247, 0.6473, 0.03306, 0.6369, 0.03832, 0.639, 0.04235, 0.6493, 0.03715, 0.6368, 0.03836, 0.6267, 0.04412, 0.629, 0.04804, 0.639, 0.04235, 0.6266, 0.04417, 0.6167, 0.05042, 0.6192, 0.05422, 0.629, 0.04804, 0.6166, 0.05048, 0.6071, 0.0572, 0.6097, 0.06088, 0.6192, 0.05422, 0.607, 0.05726, 0.5978, 0.06445, 0.6006, 0.06799, 0.6097, 0.06088, 0.5977, 0.06451, 0.5889, 0.07214, 0.5919, 0.07554, 0.6006, 0.06799, 0.5888, 0.07221, 0.5803, 0.08026, 0.5835, 0.08351, 0.5919, 0.07554, 0.5803, 0.08033, 0.5722, 0.08879, 0.5755, 0.09188, 0.5835, 0.08351, 0.5721, 0.08886, 0.5645, 0.09771, 0.568, 0.1006, 0.5755, 0.09188, 0.5644, 0.09778, 0.5573, 0.107, 0.5609, 0.1097, 0.568, 0.1006, 0.5572, 0.1071, 0.5505, 0.1166, 0.5542, 0.1192, 0.5609, 0.1097, 0.5504, 0.1167, 0.5442, 0.1266, 0.548, 0.129, 0.5542, 0.1192, 0.5441, 0.1267, 0.5384, 0.1368, 0.5423, 0.139, 0.548, 0.129, 0.5383, 0.1369, 0.5331, 0.1473, 0.5371, 0.1493, 0.5423, 0.139, 0.533, 0.1474, 0.5283, 0.1581, 0.5325, 0.1599, 0.5371, 0.1493, 0.5283, 0.1582, 0.524, 0.1691, 0.5283, 0.1707, 0.5325, 0.1599, 0.524, 0.1692, 0.5203, 0.1803, 0.5247, 0.1817, 0.5283, 0.1707, 0.5203, 0.1804, 0.5172, 0.1916, 0.5216, 0.1928, 0.5247, 0.1817, 0.5172, 0.1917, 0.5146, 0.2031, 0.5191, 0.2041, 0.5216, 0.1928, 0.5146, 0.2032, 0.5126, 0.2147, 0.5171, 0.2155, 0.5191, 0.2041, 0.5126, 0.2148, 0.5112, 0.2264, 0.5157, 0.2269, 0.5171, 0.2155, 0.5112, 0.2265, 0.5103, 0.2382, 0.5148, 0.2384, 0.5157, 0.2269, 0.5103, 0.2383, 0.51, 0.25, 0.5145, 0.25, 0.5148, 0.2384, 0.51, 0.25, 0.5103, 0.2617, 0.5148, 0.2616, 0.5145, 0.25, 0.5103, 0.2618, 0.5112, 0.2735, 0.5157, 0.2731, 0.5148, 0.2616, 0.5112, 0.2736, 0.5126, 0.2852, 0.5171, 0.2845, 0.5157, 0.2731, 0.5126, 0.2853, 0.5146, 0.2968, 0.5191, 0.2959, 0.5171, 0.2845, 0.5146, 0.2969, 0.5172, 0.3083, 0.5216, 0.3072, 0.5191, 0.2959, 0.5172, 0.3084, 0.5203, 0.3196, 0.5247, 0.3183, 0.5216, 0.3072, 0.5203, 0.3197, 0.524, 0.3308, 0.5283, 0.3293, 0.5247, 0.3183, 0.524, 0.3309, 0.5283, 0.3418, 0.5325, 0.3401, 0.5283, 0.3293, 0.5283, 0.3419, 0.533, 0.3526, 0.5371, 0.3507, 0.5325, 0.3401, 0.5331, 0.3527, 0.5383, 0.3631, 0.5423, 0.361, 0.5371, 0.3507, 0.5384, 0.3632, 0.5441, 0.3733, 0.548, 0.371, 0.5423, 0.361, 0.5442, 0.3734, 0.5504, 0.3833, 0.5542, 0.3808, 0.548, 0.371, 0.5505, 0.3834, 0.5572, 0.3929, 0.5609, 0.3903, 0.5542, 0.3808, 0.5573, 0.393, 0.5644, 0.4022, 0.568, 0.3994, 0.5609, 0.3903, 0.5645, 0.4023, 0.5721, 0.4111, 0.5755, 0.4081, 0.568, 0.3994, 0.5722, 0.4112, 0.5803, 0.4197, 0.5835, 0.4165, 0.5755, 0.4081, 0.5803, 0.4197, 0.5888, 0.4278, 0.5919, 0.4245, 0.5835, 0.4165, 0.5889, 0.4279, 0.5977, 0.4355, 0.6006, 0.432, 0.5919, 0.4245, 0.5978, 0.4356, 0.607, 0.4427, 0.6097, 0.4391, 0.6006, 0.432, 0.6071, 0.4428, 0.6166, 0.4495, 0.6192, 0.4458, 0.6097, 0.4391, 0.6167, 0.4496, 0.6266, 0.4558, 0.629, 0.452, 0.6192, 0.4458, 0.6267, 0.4559, 0.6368, 0.4616, 0.639, 0.4577, 0.629, 0.452, 0.6369, 0.4617, 0.6473, 0.4669, 0.6493, 0.4629, 0.639, 0.4577, 0.6474, 0.467, 0.6581, 0.4717, 0.6599, 0.4675, 0.6493, 0.4629, 0.6582, 0.4717, 0.6691, 0.476, 0.6707, 0.4717, 0.6599, 0.4675, 0.6692, 0.476, 0.6803, 0.4797, 0.6817, 0.4753, 0.6707, 0.4717, 0.6804, 0.4797, 0.6916, 0.4828, 0.6928, 0.4784, 0.6817, 0.4753, 0.6917, 0.4828, 0.7031, 0.4854, 0.7041, 0.4809, 0.6928, 0.4784, 0.7032, 0.4854, 0.7147, 0.4874, 0.7155, 0.4829, 0.7041, 0.4809, 0.7148, 0.4874, 0.7264, 0.4888, 0.7269, 0.4843, 0.7155, 0.4829, 0.7265, 0.4888, 0.7382, 0.4897, 0.7384, 0.4852, 0.7269, 0.4843, 0.7383, 0.4897, 0.75, 0.49, 0.75, 0.4855, 0.7384, 0.4852, 0.75, 0.4855, 0.7616, 0.4852, 0.7731, 0.4843, 0.7845, 0.4829, 0.7959, 0.4809, 0.8072, 0.4784, 0.8183, 0.4753, 0.8293, 0.4717, 0.8401, 0.4675, 0.8507, 0.4629, 0.861, 0.4577, 0.871, 0.452, 0.8808, 0.4458, 0.8903, 0.4391, 0.8994, 0.432, 0.9081, 0.4245, 0.9165, 0.4165, 0.9245, 0.4081, 0.932, 0.3994, 0.9391, 0.3903, 0.9458, 0.3808, 0.952, 0.371, 0.9577, 0.361, 0.9629, 0.3507, 0.9675, 0.3401, 0.9717, 0.3293, 0.9753, 0.3183, 0.9784, 0.3072, 0.9809, 0.2959, 0.9829, 0.2845, 0.9843, 0.2731, 0.9852, 0.2616, 0.9855, 0.25, 0.9852, 0.2384, 0.9843, 0.2269, 0.9829, 0.2155, 0.9809, 0.2041, 0.9784, 0.1928, 0.9753, 0.1817, 0.9717, 0.1707, 0.9675, 0.1599, 0.9629, 0.1493, 0.9577, 0.139, 0.952, 0.129, 0.9458, 0.1192, 0.9391, 0.1097, 0.932, 0.1006, 0.9245, 0.09188, 0.9165, 0.08351, 0.9081, 0.07554, 0.8994, 0.06799, 0.8903, 0.06088, 0.8808, 0.05422, 0.871, 0.04804, 0.861, 0.04235, 0.8507, 0.03715, 0.8401, 0.03247, 0.8293, 0.02831, 0.8183, 0.02468, 0.8072, 0.0216, 0.7959, 0.01907, 0.7845, 0.01709, 0.7731, 0.01568, 0.7616, 0.01483, 0.75, 0.01454, 0.7384, 0.01483, 0.7269, 0.01568, 0.7155, 0.01709, 0.7041, 0.01907, 0.6928, 0.0216, 0.6817, 0.02468, 0.6707, 0.02831, 0.6599, 0.03247, 0.6493, 0.03715, 0.639, 0.04235, 0.629, 0.04804, 0.6192, 0.05422, 0.6097, 0.06088, 0.6006, 0.06799, 0.5919, 0.07554, 0.5835, 0.08351, 0.5755, 0.09188, 0.568, 0.1006, 0.5609, 0.1097, 0.5542, 0.1192, 0.548, 0.129, 0.5423, 0.139, 0.5371, 0.1493, 0.5325, 0.1599, 0.5283, 0.1707, 0.5247, 0.1817, 0.5216, 0.1928, 0.5191, 0.2041, 0.5171, 0.2155, 0.5157, 0.2269, 0.5148, 0.2384, 0.5145, 0.25, 0.5148, 0.2616, 0.5157, 0.2731, 0.5171, 0.2845, 0.5191, 0.2959, 0.5216, 0.3072, 0.5247, 0.3183, 0.5283, 0.3293, 0.5325, 0.3401, 0.5371, 0.3507, 0.5423, 0.361, 0.548, 0.371, 0.5542, 0.3808, 0.5609, 0.3903, 0.568, 0.3994, 0.5755, 0.4081, 0.5835, 0.4165, 0.5919, 0.4245, 0.6006, 0.432, 0.6097, 0.4391, 0.6192, 0.4458, 0.629, 0.452, 0.639, 0.4577, 0.6493, 0.4629, 0.6599, 0.4675, 0.6707, 0.4717, 0.6817, 0.4753, 0.6928, 0.4784, 0.7041, 0.4809, 0.7155, 0.4829, 0.7269, 0.4843, 0.7384, 0.4852])
me_cone_002.materials.append(mat_material_001)
me_cone_002.update()
arm_armature = bpy.data.armatures.new('Armature')  # bones are not reproduced

# ---- objects
ob_cone = bpy.data.objects.new('Cone', me_cone_002)
ob_armature = bpy.data.objects.new('Armature', arm_armature)

# ---- transforms, parenting, visibility, modifiers, constraints
ob_cone.parent = ob_armature
ob_cone.matrix_parent_inverse = Matrix(((0.501, -0.0, 0.0, -0.0), (-0.0, 0.501, -0.0, 0.0), (0.0, -0.0, 0.501, -0.1341), (-0.0, 0.0, -0.0, 1.0)))
ob_cone.location = (0.0, 0.0, 1.236)
_vg = ob_cone.vertex_groups.new(name='Bone')
for _i, _w in zip([0, 1, 2, 3, 4, 5, 6, 7, 8, 9, 10, 11, 12, 13, 14, 15, 16, 17, 18, 19, 20, 21, 22, 23, 24, 25, 26, 27, 28, 29, 30, 31, 32, 33, 34, 35, 36, 37, 38, 39, 40, 41, 42, 43, 44, 45, 46, 47, 48, 49, 50, 51, 52, 53, 54, 55, 56, 57, 58, 59, 60, 61, 62, 63, 64, 65, 66, 67, 68, 69, 70, 71, 72, 73, 74, 75, 76, 77, 78, 79, 80, 81, 82, 83, 84, 85, 86, 87, 88, 89, 90, 91, 92, 93, 94, 95, 96, 97, 98, 99, 100, 101, 102, 103, 104, 105, 106, 107, 108, 109, 110, 111, 112, 113, 114, 115, 116, 117, 118, 119, 120, 121, 122, 123, 124, 125, 126, 127, 128, 129, 130, 131, 132, 133, 134, 135, 136, 137, 138, 139, 140, 141, 142, 143, 144, 145, 146, 147, 148, 149, 150, 151, 152, 153, 154, 155, 156, 157, 158, 159, 160, 161, 162, 163, 164, 165, 166, 167, 168, 169, 170, 171, 172, 173, 174, 175, 176, 177, 178, 179, 180, 181, 182, 183, 184, 185, 186, 187, 188, 189, 190, 191, 192, 193, 194, 195, 196, 197, 198, 199, 200, 201, 202, 203, 204, 205, 206, 207, 208, 209, 210, 211, 212, 213, 214, 215, 216, 217, 218, 219, 220, 221, 222, 223, 224, 225, 226, 227, 228, 229, 230, 231, 232, 233, 234, 235, 236, 237, 238, 239, 240, 241, 242, 243, 244, 245, 246, 247, 248, 249, 250, 251, 252, 253, 254, 255, 256], [1.0, 1.0, 1.0, 1.0, 1.0, 1.0, 1.0, 1.0, 1.0, 1.0, 1.0, 1.0, 1.0, 1.0, 1.0, 1.0, 1.0, 1.0, 1.0, 1.0, 1.0, 1.0, 1.0, 1.0, 1.0, 1.0, 1.0, 1.0, 1.0, 1.0, 1.0, 1.0, 1.0, 1.0, 1.0, 1.0, 1.0, 1.0, 1.0, 1.0, 1.0, 1.0, 1.0, 1.0, 1.0, 1.0, 1.0, 1.0, 1.0, 1.0, 1.0, 1.0, 1.0, 1.0, 1.0, 1.0, 1.0, 1.0, 1.0, 1.0, 1.0, 1.0, 1.0, 1.0, 1.0, 1.0, 1.0, 1.0, 1.0, 1.0, 1.0, 1.0, 1.0, 1.0, 1.0, 1.0, 1.0, 1.0, 1.0, 1.0, 1.0, 1.0, 1.0, 1.0, 1.0, 1.0, 1.0, 1.0, 1.0, 1.0, 1.0, 1.0, 1.0, 1.0, 1.0, 1.0, 1.0, 1.0, 1.0, 1.0, 1.0, 1.0, 1.0, 1.0, 1.0, 1.0, 1.0, 1.0, 1.0, 1.0, 1.0, 1.0, 1.0, 1.0, 1.0, 1.0, 1.0, 1.0, 1.0, 1.0, 1.0, 1.0, 1.0, 1.0, 1.0, 1.0, 1.0, 1.0, 1.0, 1.0, 1.0, 1.0, 1.0, 1.0, 1.0, 1.0, 1.0, 1.0, 1.0, 1.0, 1.0, 1.0, 1.0, 1.0, 1.0, 1.0, 1.0, 1.0, 1.0, 1.0, 1.0, 1.0, 1.0, 1.0, 1.0, 1.0, 1.0, 1.0, 1.0, 1.0, 1.0, 1.0, 1.0, 1.0, 1.0, 1.0, 1.0, 1.0, 1.0, 1.0, 1.0, 1.0, 1.0, 1.0, 1.0, 1.0, 1.0, 1.0, 1.0, 1.0, 1.0, 1.0, 1.0, 1.0, 1.0, 1.0, 1.0, 1.0, 1.0, 1.0, 1.0, 1.0, 1.0, 1.0, 1.0, 1.0, 1.0, 1.0, 1.0, 1.0, 1.0, 1.0, 1.0, 1.0, 1.0, 1.0, 1.0, 1.0, 1.0, 1.0, 1.0, 1.0, 1.0, 1.0, 1.0, 1.0, 1.0, 1.0, 1.0, 1.0, 1.0, 1.0, 1.0, 1.0, 1.0, 1.0, 1.0, 1.0, 1.0, 1.0, 1.0, 1.0, 1.0, 1.0, 1.0, 1.0, 1.0, 1.0, 1.0, 1.0, 1.0, 1.0, 1.0, 1.0, 1.0, 1.0, 1.0, 1.0, 1.0, 1.0, 1.0, 1.0, 1.0, 1.0, 1.0, 1.0, 1.0]): _vg.add([_i], _w, 'REPLACE')
_m = ob_cone.modifiers.new('Armature', 'ARMATURE')
_m.object = ob_armature
ob_armature.location = (0.0, 0.0, 0.2678)
ob_armature.scale = (1.996, 1.996, 1.996)

# ---- collection membership
col_collection.objects.link(ob_cone)
col_collection.objects.link(ob_armature)

# ---- scene / render settings (as saved in the file)
scene.frame_start = 1; scene.frame_end = 250; scene.frame_set(62)
scene.render.engine = 'BLENDER_EEVEE_NEXT'
bpy.context.view_layer.update()

# ---- added for rendering (the .blend has no active camera and no usable light): camera, sun
cam_auto = bpy.data.cameras.new('AutoCamera')
cam_auto.lens = 50.0
cam_auto.sensor_width = 36.0
cam_auto.clip_end = 1000.0
ob_auto_camera = bpy.data.objects.new('AutoCamera', cam_auto)
scene.collection.objects.link(ob_auto_camera)
ob_auto_camera.location = (3.234, -3.86481, 3.47471)
ob_auto_camera.rotation_euler = (1.09748, -7.21219e-08, 0.694738)
scene.camera = ob_auto_camera
light_auto_sun = bpy.data.lights.new('AutoSun', 'SUN')
light_auto_sun.energy = 3.0
light_auto_sun.angle = 0.0523599
ob_auto_sun = bpy.data.objects.new('AutoSun', light_auto_sun)
scene.collection.objects.link(ob_auto_sun)
ob_auto_sun.rotation_euler = (0.872665, 0.174533, 0.523599)
bpy.context.view_layer.update()
